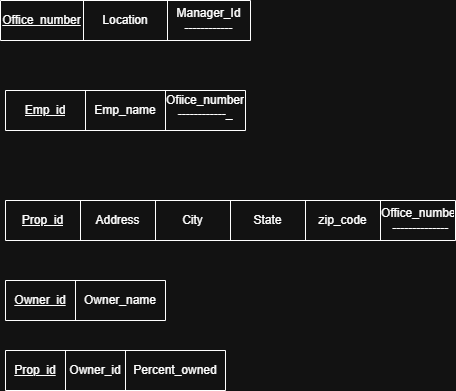

The diagram above was exported from draw.io. Its source (the exported page's mxGraphModel, read from the mxfile embedded in the PNG):
<mxGraphModel dx="1034" dy="570" grid="1" gridSize="10" guides="1" tooltips="1" connect="1" arrows="1" fold="1" page="1" pageScale="1" pageWidth="850" pageHeight="1100" math="0" shadow="0">
  <root>
    <mxCell id="0" />
    <mxCell id="1" parent="0" />
    <mxCell id="fP2Hk_EJW6Hi5R42Q8W5-1" parent="1" style="shape=table;startSize=0;container=1;collapsible=0;childLayout=tableLayout;" value="" vertex="1">
      <mxGeometry height="40" width="250" x="55" y="90" as="geometry" />
    </mxCell>
    <mxCell id="fP2Hk_EJW6Hi5R42Q8W5-2" parent="fP2Hk_EJW6Hi5R42Q8W5-1" style="shape=tableRow;horizontal=0;startSize=0;swimlaneHead=0;swimlaneBody=0;strokeColor=inherit;top=0;left=0;bottom=0;right=0;collapsible=0;dropTarget=0;fillColor=none;points=[[0,0.5],[1,0.5]];portConstraint=eastwest;" value="" vertex="1">
      <mxGeometry height="40" width="250" as="geometry" />
    </mxCell>
    <mxCell id="fP2Hk_EJW6Hi5R42Q8W5-3" parent="fP2Hk_EJW6Hi5R42Q8W5-2" style="shape=partialRectangle;html=1;whiteSpace=wrap;connectable=0;strokeColor=inherit;overflow=hidden;fillColor=none;top=0;left=0;bottom=0;right=0;pointerEvents=1;" value="&lt;u&gt;Office_number&lt;/u&gt;" vertex="1">
      <mxGeometry height="40" width="83" as="geometry">
        <mxRectangle height="40" width="83" as="alternateBounds" />
      </mxGeometry>
    </mxCell>
    <mxCell id="fP2Hk_EJW6Hi5R42Q8W5-4" parent="fP2Hk_EJW6Hi5R42Q8W5-2" style="shape=partialRectangle;html=1;whiteSpace=wrap;connectable=0;strokeColor=inherit;overflow=hidden;fillColor=none;top=0;left=0;bottom=0;right=0;pointerEvents=1;" value="Location" vertex="1">
      <mxGeometry height="40" width="84" x="83" as="geometry">
        <mxRectangle height="40" width="84" as="alternateBounds" />
      </mxGeometry>
    </mxCell>
    <mxCell id="fP2Hk_EJW6Hi5R42Q8W5-5" parent="fP2Hk_EJW6Hi5R42Q8W5-2" style="shape=partialRectangle;html=1;whiteSpace=wrap;connectable=0;strokeColor=inherit;overflow=hidden;fillColor=none;top=0;left=0;bottom=0;right=0;pointerEvents=1;" value="Manager_Id&lt;br&gt;------------" vertex="1">
      <mxGeometry height="40" width="83" x="167" as="geometry">
        <mxRectangle height="40" width="83" as="alternateBounds" />
      </mxGeometry>
    </mxCell>
    <mxCell id="fP2Hk_EJW6Hi5R42Q8W5-14" parent="1" style="shape=table;startSize=0;container=1;collapsible=0;childLayout=tableLayout;" value="" vertex="1">
      <mxGeometry height="40" width="240" x="60" y="180" as="geometry" />
    </mxCell>
    <mxCell id="fP2Hk_EJW6Hi5R42Q8W5-15" parent="fP2Hk_EJW6Hi5R42Q8W5-14" style="shape=tableRow;horizontal=0;startSize=0;swimlaneHead=0;swimlaneBody=0;strokeColor=inherit;top=0;left=0;bottom=0;right=0;collapsible=0;dropTarget=0;fillColor=none;points=[[0,0.5],[1,0.5]];portConstraint=eastwest;" value="" vertex="1">
      <mxGeometry height="40" width="240" as="geometry" />
    </mxCell>
    <mxCell id="fP2Hk_EJW6Hi5R42Q8W5-16" parent="fP2Hk_EJW6Hi5R42Q8W5-15" style="shape=partialRectangle;html=1;whiteSpace=wrap;connectable=0;strokeColor=inherit;overflow=hidden;fillColor=none;top=0;left=0;bottom=0;right=0;pointerEvents=1;" value="&lt;u&gt;Emp_id&lt;/u&gt;" vertex="1">
      <mxGeometry height="40" width="80" as="geometry">
        <mxRectangle height="40" width="80" as="alternateBounds" />
      </mxGeometry>
    </mxCell>
    <mxCell id="fP2Hk_EJW6Hi5R42Q8W5-17" parent="fP2Hk_EJW6Hi5R42Q8W5-15" style="shape=partialRectangle;html=1;whiteSpace=wrap;connectable=0;strokeColor=inherit;overflow=hidden;fillColor=none;top=0;left=0;bottom=0;right=0;pointerEvents=1;" value="Emp_name" vertex="1">
      <mxGeometry height="40" width="80" x="80" as="geometry">
        <mxRectangle height="40" width="80" as="alternateBounds" />
      </mxGeometry>
    </mxCell>
    <mxCell id="fP2Hk_EJW6Hi5R42Q8W5-18" parent="fP2Hk_EJW6Hi5R42Q8W5-15" style="shape=partialRectangle;html=1;whiteSpace=wrap;connectable=0;strokeColor=inherit;overflow=hidden;fillColor=none;top=0;left=0;bottom=0;right=0;pointerEvents=1;" value="Ofiice_number&lt;br&gt;------------_&lt;table&gt;&lt;tbody&gt;&lt;tr&gt;&lt;td&gt;&lt;br&gt;&lt;/td&gt;&lt;td&gt;&lt;br&gt;&lt;/td&gt;&lt;td&gt;&lt;br&gt;&lt;/td&gt;&lt;td&gt;&lt;br&gt;&lt;/td&gt;&lt;td&gt;&lt;br&gt;&lt;/td&gt;&lt;td&gt;&lt;br&gt;&lt;/td&gt;&lt;/tr&gt;&lt;/tbody&gt;&lt;/table&gt;" vertex="1">
      <mxGeometry height="40" width="80" x="160" as="geometry">
        <mxRectangle height="40" width="80" as="alternateBounds" />
      </mxGeometry>
    </mxCell>
    <mxCell id="fP2Hk_EJW6Hi5R42Q8W5-20" parent="1" style="shape=table;startSize=0;container=1;collapsible=0;childLayout=tableLayout;" value="" vertex="1">
      <mxGeometry height="40" width="450" x="60" y="290" as="geometry" />
    </mxCell>
    <mxCell id="fP2Hk_EJW6Hi5R42Q8W5-21" parent="fP2Hk_EJW6Hi5R42Q8W5-20" style="shape=tableRow;horizontal=0;startSize=0;swimlaneHead=0;swimlaneBody=0;strokeColor=inherit;top=0;left=0;bottom=0;right=0;collapsible=0;dropTarget=0;fillColor=none;points=[[0,0.5],[1,0.5]];portConstraint=eastwest;" value="" vertex="1">
      <mxGeometry height="40" width="450" as="geometry" />
    </mxCell>
    <mxCell id="fP2Hk_EJW6Hi5R42Q8W5-22" parent="fP2Hk_EJW6Hi5R42Q8W5-21" style="shape=partialRectangle;html=1;whiteSpace=wrap;connectable=0;strokeColor=inherit;overflow=hidden;fillColor=none;top=0;left=0;bottom=0;right=0;pointerEvents=1;" value="&lt;u&gt;Prop_id&lt;/u&gt;" vertex="1">
      <mxGeometry height="40" width="75" as="geometry">
        <mxRectangle height="40" width="75" as="alternateBounds" />
      </mxGeometry>
    </mxCell>
    <mxCell id="fP2Hk_EJW6Hi5R42Q8W5-23" parent="fP2Hk_EJW6Hi5R42Q8W5-21" style="shape=partialRectangle;html=1;whiteSpace=wrap;connectable=0;strokeColor=inherit;overflow=hidden;fillColor=none;top=0;left=0;bottom=0;right=0;pointerEvents=1;" value="Address" vertex="1">
      <mxGeometry height="40" width="75" x="75" as="geometry">
        <mxRectangle height="40" width="75" as="alternateBounds" />
      </mxGeometry>
    </mxCell>
    <mxCell id="fP2Hk_EJW6Hi5R42Q8W5-24" parent="fP2Hk_EJW6Hi5R42Q8W5-21" style="shape=partialRectangle;html=1;whiteSpace=wrap;connectable=0;strokeColor=inherit;overflow=hidden;fillColor=none;top=0;left=0;bottom=0;right=0;pointerEvents=1;" value="City" vertex="1">
      <mxGeometry height="40" width="75" x="150" as="geometry">
        <mxRectangle height="40" width="75" as="alternateBounds" />
      </mxGeometry>
    </mxCell>
    <mxCell id="fP2Hk_EJW6Hi5R42Q8W5-25" parent="fP2Hk_EJW6Hi5R42Q8W5-21" style="shape=partialRectangle;html=1;whiteSpace=wrap;connectable=0;strokeColor=inherit;overflow=hidden;fillColor=none;top=0;left=0;bottom=0;right=0;pointerEvents=1;" value="State" vertex="1">
      <mxGeometry height="40" width="75" x="225" as="geometry">
        <mxRectangle height="40" width="75" as="alternateBounds" />
      </mxGeometry>
    </mxCell>
    <mxCell id="fP2Hk_EJW6Hi5R42Q8W5-26" parent="fP2Hk_EJW6Hi5R42Q8W5-21" style="shape=partialRectangle;html=1;whiteSpace=wrap;connectable=0;strokeColor=inherit;overflow=hidden;fillColor=none;top=0;left=0;bottom=0;right=0;pointerEvents=1;" value="zip_code" vertex="1">
      <mxGeometry height="40" width="75" x="300" as="geometry">
        <mxRectangle height="40" width="75" as="alternateBounds" />
      </mxGeometry>
    </mxCell>
    <mxCell id="fP2Hk_EJW6Hi5R42Q8W5-27" parent="fP2Hk_EJW6Hi5R42Q8W5-21" style="shape=partialRectangle;html=1;whiteSpace=wrap;connectable=0;strokeColor=inherit;overflow=hidden;fillColor=none;top=0;left=0;bottom=0;right=0;pointerEvents=1;" value="Office_number&lt;br&gt;--------------" vertex="1">
      <mxGeometry height="40" width="75" x="375" as="geometry">
        <mxRectangle height="40" width="75" as="alternateBounds" />
      </mxGeometry>
    </mxCell>
    <mxCell id="fP2Hk_EJW6Hi5R42Q8W5-28" parent="1" style="shape=table;startSize=0;container=1;collapsible=0;childLayout=tableLayout;" value="" vertex="1">
      <mxGeometry height="40" width="160" x="60" y="370" as="geometry" />
    </mxCell>
    <mxCell id="fP2Hk_EJW6Hi5R42Q8W5-29" parent="fP2Hk_EJW6Hi5R42Q8W5-28" style="shape=tableRow;horizontal=0;startSize=0;swimlaneHead=0;swimlaneBody=0;strokeColor=inherit;top=0;left=0;bottom=0;right=0;collapsible=0;dropTarget=0;fillColor=none;points=[[0,0.5],[1,0.5]];portConstraint=eastwest;" value="" vertex="1">
      <mxGeometry height="40" width="160" as="geometry" />
    </mxCell>
    <mxCell id="fP2Hk_EJW6Hi5R42Q8W5-30" parent="fP2Hk_EJW6Hi5R42Q8W5-29" style="shape=partialRectangle;html=1;whiteSpace=wrap;connectable=0;strokeColor=inherit;overflow=hidden;fillColor=none;top=0;left=0;bottom=0;right=0;pointerEvents=1;" value="&lt;u&gt;Owner_id&lt;/u&gt;" vertex="1">
      <mxGeometry height="40" width="70" as="geometry">
        <mxRectangle height="40" width="70" as="alternateBounds" />
      </mxGeometry>
    </mxCell>
    <mxCell id="fP2Hk_EJW6Hi5R42Q8W5-31" parent="fP2Hk_EJW6Hi5R42Q8W5-29" style="shape=partialRectangle;html=1;whiteSpace=wrap;connectable=0;strokeColor=inherit;overflow=hidden;fillColor=none;top=0;left=0;bottom=0;right=0;pointerEvents=1;" value="Owner_name" vertex="1">
      <mxGeometry height="40" width="90" x="70" as="geometry">
        <mxRectangle height="40" width="90" as="alternateBounds" />
      </mxGeometry>
    </mxCell>
    <mxCell id="fP2Hk_EJW6Hi5R42Q8W5-32" parent="1" style="shape=table;startSize=0;container=1;collapsible=0;childLayout=tableLayout;" value="" vertex="1">
      <mxGeometry height="40" width="220" x="60" y="440" as="geometry" />
    </mxCell>
    <mxCell id="fP2Hk_EJW6Hi5R42Q8W5-33" parent="fP2Hk_EJW6Hi5R42Q8W5-32" style="shape=tableRow;horizontal=0;startSize=0;swimlaneHead=0;swimlaneBody=0;strokeColor=inherit;top=0;left=0;bottom=0;right=0;collapsible=0;dropTarget=0;fillColor=none;points=[[0,0.5],[1,0.5]];portConstraint=eastwest;" value="" vertex="1">
      <mxGeometry height="40" width="220" as="geometry" />
    </mxCell>
    <mxCell id="fP2Hk_EJW6Hi5R42Q8W5-34" parent="fP2Hk_EJW6Hi5R42Q8W5-33" style="shape=partialRectangle;html=1;whiteSpace=wrap;connectable=0;strokeColor=inherit;overflow=hidden;fillColor=none;top=0;left=0;bottom=0;right=0;pointerEvents=1;" value="&lt;u&gt;Prop_id&lt;/u&gt;" vertex="1">
      <mxGeometry height="40" width="60" as="geometry">
        <mxRectangle height="40" width="60" as="alternateBounds" />
      </mxGeometry>
    </mxCell>
    <mxCell id="fP2Hk_EJW6Hi5R42Q8W5-35" parent="fP2Hk_EJW6Hi5R42Q8W5-33" style="shape=partialRectangle;html=1;whiteSpace=wrap;connectable=0;strokeColor=inherit;overflow=hidden;fillColor=none;top=0;left=0;bottom=0;right=0;pointerEvents=1;" value="Owner_id" vertex="1">
      <mxGeometry height="40" width="60" x="60" as="geometry">
        <mxRectangle height="40" width="60" as="alternateBounds" />
      </mxGeometry>
    </mxCell>
    <mxCell id="fP2Hk_EJW6Hi5R42Q8W5-36" parent="fP2Hk_EJW6Hi5R42Q8W5-33" style="shape=partialRectangle;html=1;whiteSpace=wrap;connectable=0;strokeColor=inherit;overflow=hidden;fillColor=none;top=0;left=0;bottom=0;right=0;pointerEvents=1;" value="Percent_owned" vertex="1">
      <mxGeometry height="40" width="100" x="120" as="geometry">
        <mxRectangle height="40" width="100" as="alternateBounds" />
      </mxGeometry>
    </mxCell>
  </root>
</mxGraphModel>